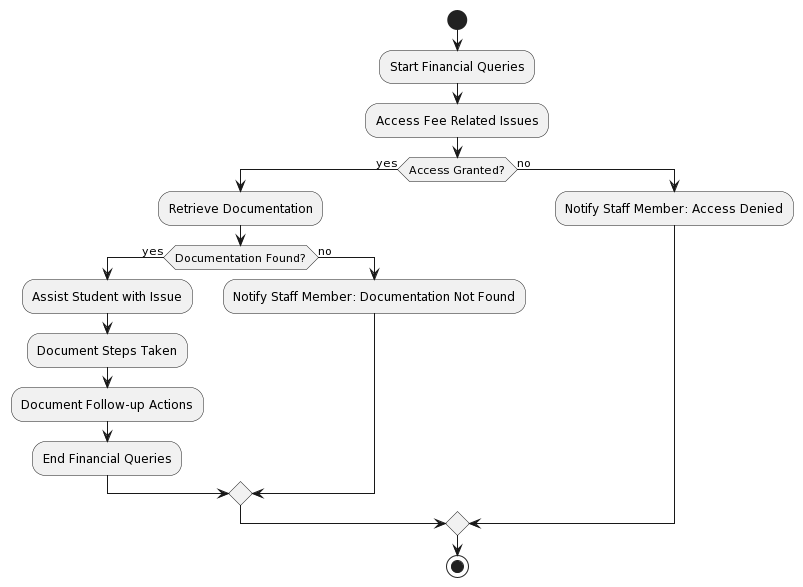

The diagram above was rendered by PlantUML. Its source (embedded in the PNG):
@startuml
start
:Start Financial Queries;

:Access Fee Related Issues;

if (Access Granted?) then (yes)
  :Retrieve Documentation;
  if (Documentation Found?) then (yes)
    :Assist Student with Issue;
    :Document Steps Taken;
    :Document Follow-up Actions;
    :End Financial Queries;
  else (no)
    :Notify Staff Member: Documentation Not Found;
  endif
else (no)
  :Notify Staff Member: Access Denied;
endif

stop
@enduml